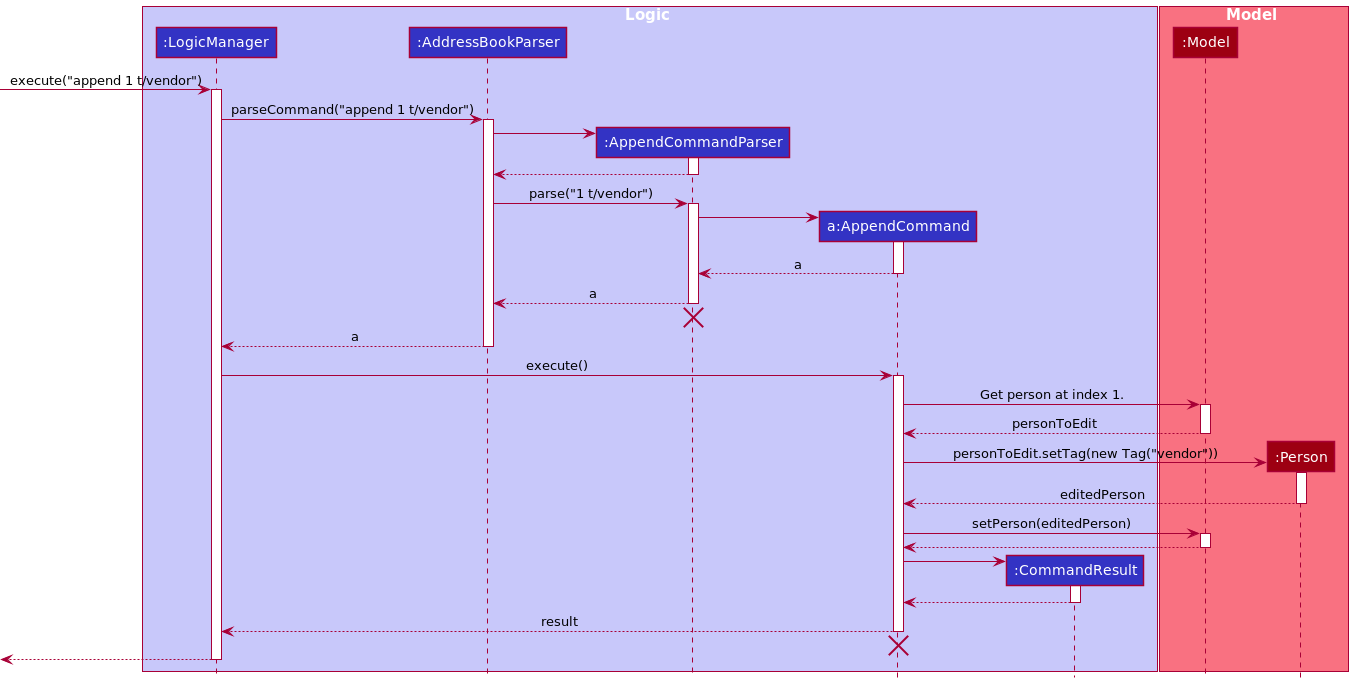

The diagram above was rendered by PlantUML. Its source (embedded in the PNG):
@startuml
!include style.puml

box Logic LOGIC_COLOR_T1
participant ":LogicManager" as LogicManager LOGIC_COLOR
participant ":AddressBookParser" as AddressBookParser LOGIC_COLOR
participant ":AppendCommandParser" as AppendCommandParser LOGIC_COLOR
participant "a:AppendCommand" as AppendCommand LOGIC_COLOR
participant ":CommandResult" as CommandResult LOGIC_COLOR
end box

box Model MODEL_COLOR_T1
participant ":Model" as Model MODEL_COLOR
participant ":Person" as Person MODEL_COLOR
end box

[-> LogicManager : execute("append 1 t/vendor")
activate LogicManager

LogicManager -> AddressBookParser : parseCommand("append 1 t/vendor")
activate AddressBookParser

create AppendCommandParser
AddressBookParser -> AppendCommandParser
activate AppendCommandParser

AppendCommandParser --> AddressBookParser
deactivate AppendCommandParser

AddressBookParser -> AppendCommandParser : parse("1 t/vendor")
activate AppendCommandParser

create AppendCommand
AppendCommandParser -> AppendCommand
activate AppendCommand

AppendCommand --> AppendCommandParser : a
deactivate AppendCommand

AppendCommandParser --> AddressBookParser : a
deactivate AppendCommandParser
'Hidden arrow to position the destroy marker below the end of the activation bar.
AppendCommandParser -[hidden]-> AddressBookParser
destroy AppendCommandParser

AddressBookParser --> LogicManager : a
deactivate AddressBookParser

LogicManager -> AppendCommand : execute()
activate AppendCommand

AppendCommand -> Model : Get person at index 1.
activate Model
Model --> AppendCommand : personToEdit
deactivate Model

create Person
AppendCommand -> Person : personToEdit.setTag(new Tag("vendor"))
activate Person

Person --> AppendCommand : editedPerson
deactivate Person

AppendCommand -> Model : setPerson(editedPerson)
activate Model

Model --> AppendCommand
deactivate Model

create CommandResult
AppendCommand -> CommandResult
activate CommandResult

CommandResult --> AppendCommand
deactivate CommandResult

AppendCommand --> LogicManager : result
deactivate AppendCommand
'Hidden arrow to position the destroy marker below the end of the activation bar.
AppendCommand -[hidden]-> AddressBookParser
destroy AppendCommand

[<--LogicManager
deactivate LogicManager
@enduml